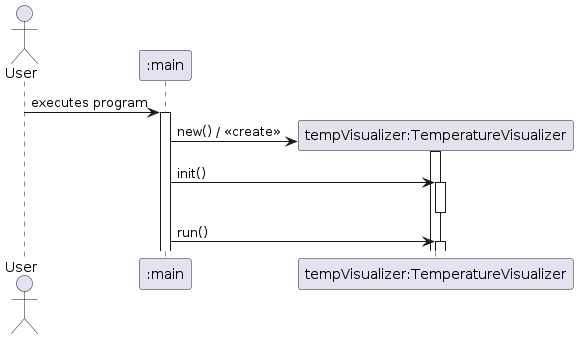

The diagram above was rendered by PlantUML. Its source (embedded in the PNG):
@startuml
actor User
participant ":main" as main
participant "tempVisualizer:TemperatureVisualizer" as TV

User -> main : executes program
activate main

main -> TV ** : new() / <<create>>
activate TV

main -> TV : init()
activate TV
' Hier würden interne Aufrufe von init() stattfinden,
' z.B. an Configurator, Thermometer etc. (Code fehlt)
deactivate TV

main -> TV : run()
activate TV
' Hier startet die Hauptlogik des Visualizers,
' vermutlich eine Schleife mit Aufrufen an Thermometer,
' StatusIndicator etc. (Code fehlt)
' ... Programm läuft ...
' Annahme: run() kehrt nicht zurück, bis das Programm beendet wird
' deactivate TV
' deactivate main

@enduml